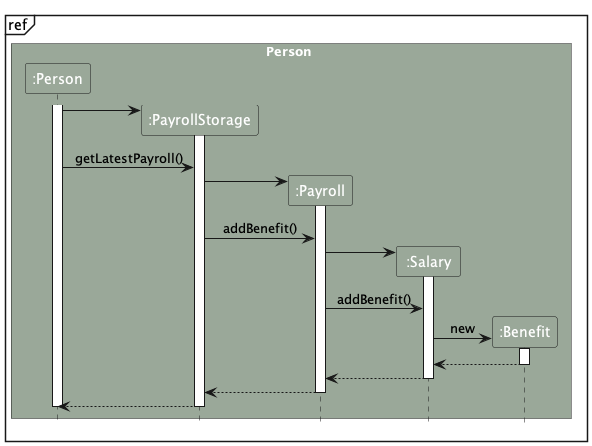

The diagram above was rendered by PlantUML. Its source (embedded in the PNG):
@startuml
!include style.puml
skinparam ArrowFontStyle plain

mainframe ref
box Person PERSON_COLOR
participant ":Person" as Person PERSON_COLOR
participant ":PayrollStorage" as PayrollStorage PERSON_COLOR
participant ":Payroll" as Payroll PERSON_COLOR
participant ":Salary" as Salary PERSON_COLOR
participant ":Benefit" as Benefit PERSON_COLOR
end box

activate Person


create PayrollStorage
Person -> PayrollStorage
activate PayrollStorage

Person -> PayrollStorage : getLatestPayroll()
create Payroll
PayrollStorage -> Payroll :
activate Payroll

PayrollStorage -> Payroll : addBenefit()
create Salary
Payroll -> Salary :
activate Salary
Payroll -> Salary : addBenefit()
create Benefit
Salary -> Benefit : new
activate Benefit
Benefit --> Salary
deactivate Benefit
Salary --> Payroll :
deactivate Salary
Payroll --> PayrollStorage :
deactivate Payroll
PayrollStorage --> Person :
deactivate PayrollStorage

deactivate Person

@enduml